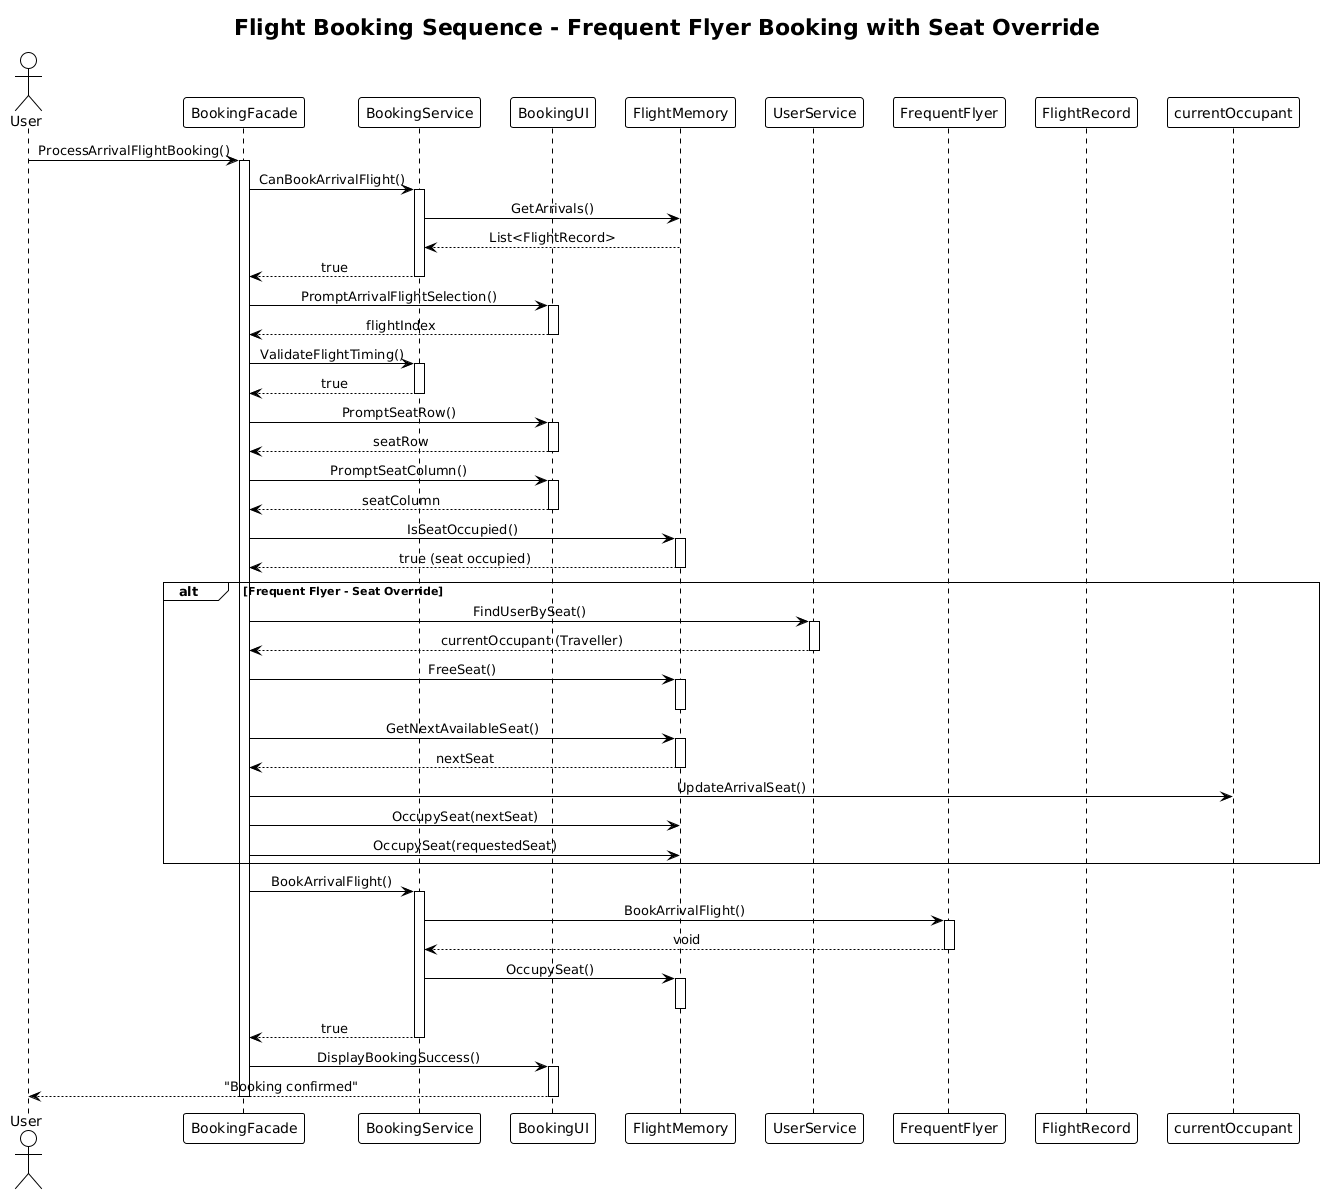

The diagram above was rendered by PlantUML. Its source (embedded in the PNG):
@startuml
!theme plain
skinparam sequenceMessageAlign center
skinparam shadowing false

title Flight Booking Sequence - Frequent Flyer Booking with Seat Override

actor User
participant "BookingFacade" as Facade
participant "BookingService" as Service
participant "BookingUI" as UI
participant "FlightMemory" as Memory
participant "UserService" as UserSvc
participant "FrequentFlyer" as FF
participant "FlightRecord" as Flight

User -> Facade: ProcessArrivalFlightBooking()
activate Facade

Facade -> Service: CanBookArrivalFlight()
activate Service
Service -> Memory: GetArrivals()
Memory --> Service: List<FlightRecord>
Service --> Facade: true
deactivate Service

Facade -> UI: PromptArrivalFlightSelection()
activate UI
UI --> Facade: flightIndex
deactivate UI

Facade -> Service: ValidateFlightTiming()
activate Service
Service --> Facade: true
deactivate Service

Facade -> UI: PromptSeatRow()
activate UI
UI --> Facade: seatRow
deactivate UI

Facade -> UI: PromptSeatColumn()
activate UI
UI --> Facade: seatColumn
deactivate UI

Facade -> Memory: IsSeatOccupied()
activate Memory
Memory --> Facade: true (seat occupied)
deactivate Memory

alt Frequent Flyer - Seat Override
  Facade -> UserSvc: FindUserBySeat()
  activate UserSvc
  UserSvc --> Facade: currentOccupant (Traveller)
  deactivate UserSvc
  
  Facade -> Memory: FreeSeat()
  activate Memory
  deactivate Memory
  
  Facade -> Memory: GetNextAvailableSeat()
  activate Memory
  Memory --> Facade: nextSeat
  deactivate Memory
  
  Facade -> currentOccupant: UpdateArrivalSeat()
  Facade -> Memory: OccupySeat(nextSeat)
  Facade -> Memory: OccupySeat(requestedSeat)
end

Facade -> Service: BookArrivalFlight()
activate Service
Service -> FF: BookArrivalFlight()
activate FF
FF --> Service: void
deactivate FF
Service -> Memory: OccupySeat()
activate Memory
deactivate Memory
Service --> Facade: true
deactivate Service

Facade -> UI: DisplayBookingSuccess()
activate UI
UI --> User: "Booking confirmed"
deactivate UI

deactivate Facade
@enduml